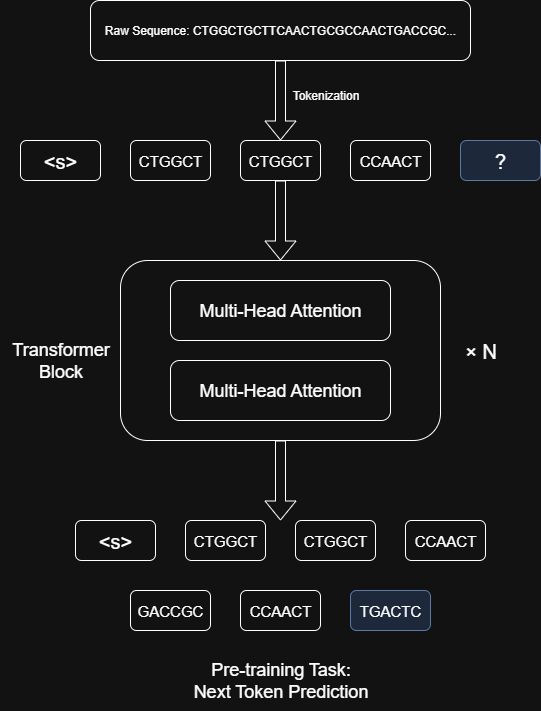

The diagram above was exported from draw.io. Its source (the exported page's mxGraphModel, read from the mxfile embedded in the PNG):
<mxGraphModel dx="1418" dy="786" grid="1" gridSize="10" guides="1" tooltips="1" connect="1" arrows="1" fold="1" page="1" pageScale="1" pageWidth="850" pageHeight="1100" math="0" shadow="0">
  <root>
    <mxCell id="0" />
    <mxCell id="1" parent="0" />
    <mxCell id="xloGMhkasINuL9V7zi06-1" value="Raw Sequence:&amp;nbsp;CTGGCTGCTTCAACTGCGCCAACTGACCGC..." style="rounded=1;whiteSpace=wrap;html=1;" parent="1" vertex="1">
      <mxGeometry x="235" y="60" width="380" height="60" as="geometry" />
    </mxCell>
    <mxCell id="xloGMhkasINuL9V7zi06-2" value="" style="endArrow=classic;html=1;rounded=0;exitX=0.5;exitY=1;exitDx=0;exitDy=0;strokeWidth=1;shape=flexArrow;" parent="1" source="xloGMhkasINuL9V7zi06-1" edge="1">
      <mxGeometry width="50" height="50" relative="1" as="geometry">
        <mxPoint x="425" y="140" as="sourcePoint" />
        <mxPoint x="425" y="200" as="targetPoint" />
      </mxGeometry>
    </mxCell>
    <mxCell id="xloGMhkasINuL9V7zi06-3" value="Tokenization" style="text;html=1;align=center;verticalAlign=middle;resizable=0;points=[];autosize=1;strokeColor=none;fillColor=none;rotation=0;" parent="1" vertex="1">
      <mxGeometry x="425" y="140" width="90" height="30" as="geometry" />
    </mxCell>
    <mxCell id="xloGMhkasINuL9V7zi06-4" value="&lt;font style=&quot;font-size: 20px;&quot;&gt;&amp;lt;s&amp;gt;&lt;/font&gt;" style="rounded=1;whiteSpace=wrap;html=1;" parent="1" vertex="1">
      <mxGeometry x="165" y="200" width="80" height="40" as="geometry" />
    </mxCell>
    <mxCell id="xloGMhkasINuL9V7zi06-5" value="&lt;font style=&quot;font-size: 15px;&quot;&gt;CTGGCT&lt;/font&gt;" style="rounded=1;whiteSpace=wrap;html=1;" parent="1" vertex="1">
      <mxGeometry x="275" y="200" width="80" height="40" as="geometry" />
    </mxCell>
    <mxCell id="xloGMhkasINuL9V7zi06-6" value="&lt;font style=&quot;font-size: 15px;&quot;&gt;CTGGCT&lt;/font&gt;" style="rounded=1;whiteSpace=wrap;html=1;" parent="1" vertex="1">
      <mxGeometry x="385" y="200" width="80" height="40" as="geometry" />
    </mxCell>
    <mxCell id="B88EIdXbSWaDTcQT7I1L-1" value="&lt;font style=&quot;font-size: 15px;&quot;&gt;CCAACT&lt;/font&gt;" style="rounded=1;whiteSpace=wrap;html=1;" vertex="1" parent="1">
      <mxGeometry x="495" y="200" width="80" height="40" as="geometry" />
    </mxCell>
    <mxCell id="B88EIdXbSWaDTcQT7I1L-2" value="&lt;font style=&quot;font-size: 20px;&quot;&gt;?&lt;/font&gt;" style="rounded=1;whiteSpace=wrap;html=1;fillColor=#dae8fc;strokeColor=#6c8ebf;" vertex="1" parent="1">
      <mxGeometry x="605" y="200" width="80" height="40" as="geometry" />
    </mxCell>
    <mxCell id="B88EIdXbSWaDTcQT7I1L-4" value="" style="endArrow=classic;html=1;rounded=0;exitX=0.5;exitY=1;exitDx=0;exitDy=0;strokeWidth=1;shape=flexArrow;" edge="1" parent="1">
      <mxGeometry width="50" height="50" relative="1" as="geometry">
        <mxPoint x="425" y="240" as="sourcePoint" />
        <mxPoint x="425" y="320" as="targetPoint" />
      </mxGeometry>
    </mxCell>
    <mxCell id="B88EIdXbSWaDTcQT7I1L-5" value="" style="rounded=1;whiteSpace=wrap;html=1;" vertex="1" parent="1">
      <mxGeometry x="265" y="320" width="320" height="180" as="geometry" />
    </mxCell>
    <mxCell id="B88EIdXbSWaDTcQT7I1L-6" value="&lt;font style=&quot;font-size: 18px;&quot;&gt;Multi-Head Attention&lt;/font&gt;" style="rounded=1;whiteSpace=wrap;html=1;" vertex="1" parent="1">
      <mxGeometry x="315" y="340" width="220" height="60" as="geometry" />
    </mxCell>
    <mxCell id="B88EIdXbSWaDTcQT7I1L-7" value="&lt;font style=&quot;font-size: 18px;&quot;&gt;Multi-Head Attention&lt;/font&gt;" style="rounded=1;whiteSpace=wrap;html=1;" vertex="1" parent="1">
      <mxGeometry x="315" y="420" width="220" height="60" as="geometry" />
    </mxCell>
    <mxCell id="B88EIdXbSWaDTcQT7I1L-8" value="&lt;font style=&quot;font-size: 20px;&quot;&gt;× N&lt;/font&gt;" style="text;html=1;align=center;verticalAlign=middle;resizable=0;points=[];autosize=1;strokeColor=none;fillColor=none;" vertex="1" parent="1">
      <mxGeometry x="595" y="390" width="60" height="40" as="geometry" />
    </mxCell>
    <mxCell id="B88EIdXbSWaDTcQT7I1L-9" value="&lt;font style=&quot;font-size: 20px;&quot;&gt;&amp;lt;s&amp;gt;&lt;/font&gt;" style="rounded=1;whiteSpace=wrap;html=1;" vertex="1" parent="1">
      <mxGeometry x="220" y="580" width="80" height="40" as="geometry" />
    </mxCell>
    <mxCell id="B88EIdXbSWaDTcQT7I1L-10" value="&lt;font style=&quot;font-size: 15px;&quot;&gt;CTGGCT&lt;/font&gt;" style="rounded=1;whiteSpace=wrap;html=1;" vertex="1" parent="1">
      <mxGeometry x="330" y="580" width="80" height="40" as="geometry" />
    </mxCell>
    <mxCell id="B88EIdXbSWaDTcQT7I1L-11" value="&lt;font style=&quot;font-size: 15px;&quot;&gt;CTGGCT&lt;/font&gt;" style="rounded=1;whiteSpace=wrap;html=1;" vertex="1" parent="1">
      <mxGeometry x="440" y="580" width="80" height="40" as="geometry" />
    </mxCell>
    <mxCell id="B88EIdXbSWaDTcQT7I1L-12" value="&lt;font style=&quot;font-size: 15px;&quot;&gt;CCAACT&lt;/font&gt;" style="rounded=1;whiteSpace=wrap;html=1;" vertex="1" parent="1">
      <mxGeometry x="550" y="580" width="80" height="40" as="geometry" />
    </mxCell>
    <mxCell id="B88EIdXbSWaDTcQT7I1L-14" value="" style="endArrow=classic;html=1;rounded=0;exitX=0.5;exitY=1;exitDx=0;exitDy=0;strokeWidth=1;shape=flexArrow;" edge="1" parent="1">
      <mxGeometry width="50" height="50" relative="1" as="geometry">
        <mxPoint x="425" y="500" as="sourcePoint" />
        <mxPoint x="425" y="580" as="targetPoint" />
      </mxGeometry>
    </mxCell>
    <mxCell id="B88EIdXbSWaDTcQT7I1L-15" value="&lt;font style=&quot;font-size: 15px;&quot;&gt;GACCGC&lt;/font&gt;" style="rounded=1;whiteSpace=wrap;html=1;" vertex="1" parent="1">
      <mxGeometry x="275" y="650" width="80" height="40" as="geometry" />
    </mxCell>
    <mxCell id="B88EIdXbSWaDTcQT7I1L-16" value="&lt;font style=&quot;font-size: 15px;&quot;&gt;CCAACT&lt;/font&gt;" style="rounded=1;whiteSpace=wrap;html=1;" vertex="1" parent="1">
      <mxGeometry x="385" y="650" width="80" height="40" as="geometry" />
    </mxCell>
    <mxCell id="B88EIdXbSWaDTcQT7I1L-17" value="&lt;font style=&quot;font-size: 15px;&quot;&gt;TGACTC&lt;/font&gt;" style="rounded=1;whiteSpace=wrap;html=1;fillColor=#dae8fc;strokeColor=#6c8ebf;" vertex="1" parent="1">
      <mxGeometry x="495" y="650" width="80" height="40" as="geometry" />
    </mxCell>
    <mxCell id="B88EIdXbSWaDTcQT7I1L-18" value="&lt;font style=&quot;font-size: 18px;&quot;&gt;Pre-training Task:&lt;/font&gt;&lt;div&gt;&lt;font style=&quot;font-size: 18px;&quot;&gt;Next Token Prediction&lt;/font&gt;&lt;/div&gt;" style="text;html=1;align=center;verticalAlign=middle;resizable=0;points=[];autosize=1;strokeColor=none;fillColor=none;" vertex="1" parent="1">
      <mxGeometry x="325" y="710" width="200" height="60" as="geometry" />
    </mxCell>
    <mxCell id="B88EIdXbSWaDTcQT7I1L-19" value="&lt;font style=&quot;font-size: 18px;&quot;&gt;Transformer&lt;/font&gt;&lt;div&gt;&lt;font style=&quot;font-size: 18px;&quot;&gt;Block&lt;/font&gt;&lt;/div&gt;" style="text;html=1;align=center;verticalAlign=middle;resizable=0;points=[];autosize=1;strokeColor=none;fillColor=none;" vertex="1" parent="1">
      <mxGeometry x="145" y="390" width="120" height="60" as="geometry" />
    </mxCell>
  </root>
</mxGraphModel>